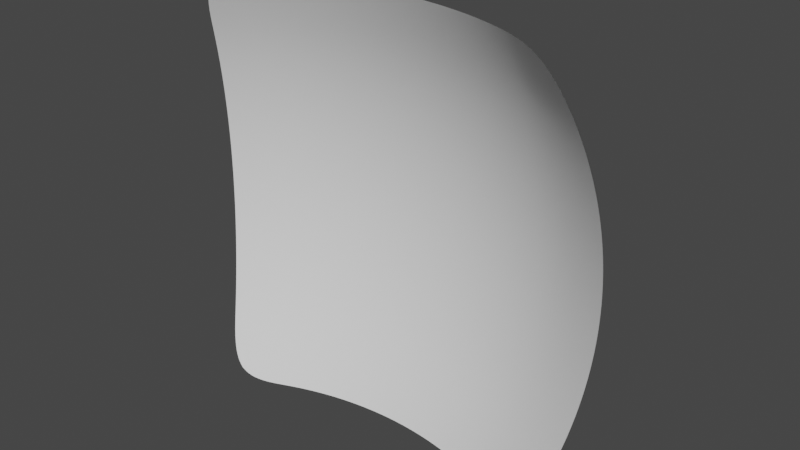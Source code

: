 # Source: bigspheresection.blend  (saved by Blender 3.4.6; exported with 4.5.12 LTS)
import bpy
from mathutils import Matrix  # noqa: F401  (used for matrix-valued properties, if any)

bpy.ops.wm.read_factory_settings(use_empty=True)
scene = bpy.context.scene
scene.name = 'Scene'

# ---- collections
col_collection = bpy.data.collections.new('Collection'); scene.collection.children.link(col_collection)

# ---- world
world_world = bpy.data.worlds.new('World'); scene.world = world_world
world_world.use_nodes = True; world_world.node_tree.nodes.clear()
_N = world_world.node_tree.nodes; _L = world_world.node_tree.links
n0 = _N.new('ShaderNodeOutputWorld'); n0.name = 'World Output'; n0.location = (300, 300)
n1 = _N.new('ShaderNodeBackground'); n1.name = 'Background'; n1.location = (10, 300)
n1.inputs[0].default_value = (0.05088, 0.05088, 0.05088, 1.0)
_L.new(n1.outputs[0], n0.inputs[0])
n0.is_active_output = True
world_world.color = (0.05088, 0.05088, 0.05088)
world_world.use_sun_shadow = False
world_world.sun_shadow_jitter_overblur = 0.0

# ---- meshes
me_sphere_001 = bpy.data.meshes.new('Sphere.001')
me_sphere_001.from_pydata([(0.0, -0.04074, 0.5556), (0.0, 0.1086, 0.1951), (0.0, 0.1278, 0.0), (0.0, 0.1086, -0.1951), (0.0, -0.04074, -0.5556), (0.1622, -0.05672, 0.5556), (0.1802, 0.03392, 0.3827), (0.1913, 0.08973, 0.1951), (0.1951, 0.1086, 0.0), (0.1913, 0.08973, -0.1951), (0.1802, 0.03392, -0.3827), (0.1622, -0.05672, -0.5556), (0.3182, -0.104, 0.5556), (0.3536, -0.01866, 0.3827), (0.3753, 0.03392, 0.1951), (0.3827, 0.05167, 0.0), (0.3753, 0.03392, -0.1951), (0.3536, -0.01866, -0.3827), (0.3182, -0.104, -0.5556), (0.4619, -0.1809, 0.5556), (0.5133, -0.104, 0.3827), (0.5449, -0.05672, 0.1951), (0.5556, -0.04074, 0.0), (0.5449, -0.05672, -0.1951), (0.5133, -0.104, -0.3827), (0.4619, -0.1809, -0.5556), (-0.4619, -0.1809, 0.5556), (-0.5133, -0.104, 0.3827), (-0.5449, -0.05672, 0.1951), (-0.5556, -0.04074, 0.0), (-0.5449, -0.05672, -0.1951), (-0.5133, -0.104, -0.3827), (-0.4619, -0.1809, -0.5556), (-0.3182, -0.104, 0.5556), (-0.3536, -0.01866, 0.3827), (-0.3753, 0.03392, 0.1951), (-0.3827, 0.05167, 0.0), (-0.3753, 0.03392, -0.1951), (-0.3536, -0.01866, -0.3827), (-0.3182, -0.104, -0.5556), (-0.1622, -0.05672, 0.5556), (-0.1802, 0.03392, 0.3827), (-0.1913, 0.08973, 0.1951), (-0.1951, 0.1086, 0.0), (-0.1913, 0.08973, -0.1951), (-0.1802, 0.03392, -0.3827), (-0.1622, -0.05672, -0.5556), (5.96e-08, 0.05167, 0.3827), (5.96e-08, 0.05167, -0.3827)], [], [(47, 0, 5, 6), (1, 47, 6, 7), (2, 1, 7, 8), (3, 2, 8, 9), (48, 3, 9, 10), (4, 48, 10, 11), (11, 10, 17, 18), (6, 5, 12, 13), (7, 6, 13, 14), (8, 7, 14, 15), (9, 8, 15, 16), (10, 9, 16, 17), (15, 14, 21, 22), (16, 15, 22, 23), (17, 16, 23, 24), (18, 17, 24, 25), (13, 12, 19, 20), (14, 13, 20, 21), (27, 26, 33, 34), (28, 27, 34, 35), (29, 28, 35, 36), (30, 29, 36, 37), (31, 30, 37, 38), (32, 31, 38, 39), (37, 36, 43, 44), (38, 37, 44, 45), (39, 38, 45, 46), (34, 33, 40, 41), (35, 34, 41, 42), (36, 35, 42, 43), (41, 40, 0, 47), (42, 41, 47, 1), (43, 42, 1, 2), (44, 43, 2, 3), (45, 44, 3, 48), (46, 45, 48, 4)])
_uv = me_sphere_001.uv_layers.new(name='UVMap')
_uv.uv.foreach_set('vector', [0.5004, 0.8323, 0.5004, 0.9985, 0.3329, 0.9985, 0.3329, 0.8323, 0.5004, 0.6662, 0.5004, 0.8323, 0.3329, 0.8323, 0.3329, 0.6662, 0.5004, 0.5, 0.5004, 0.6662, 0.3329, 0.6662, 0.3329, 0.5, 0.5004, 0.3338, 0.5004, 0.5, 0.3329, 0.5, 0.3329, 0.3338, 0.5004, 0.1677, 0.5004, 0.3338, 0.3329, 0.3338, 0.3329, 0.1677, 0.5004, 0.001529, 0.5004, 0.1677, 0.3329, 0.1677, 0.3329, 0.001529, 0.3329, 0.001529, 0.3329, 0.1677, 0.1654, 0.1677, 0.1654, 0.001529, 0.3329, 0.8323, 0.3329, 0.9985, 0.1654, 0.9985, 0.1654, 0.8323, 0.3329, 0.6662, 0.3329, 0.8323, 0.1654, 0.8323, 0.1654, 0.6662, 0.3329, 0.5, 0.3329, 0.6662, 0.1654, 0.6662, 0.1654, 0.5, 0.3329, 0.3338, 0.3329, 0.5, 0.1654, 0.5, 0.1654, 0.3338, 0.3329, 0.1677, 0.3329, 0.3338, 0.1654, 0.3338, 0.1654, 0.1677, 0.1654, 0.5, 0.1654, 0.6662, -0.002094, 0.6662, -0.002094, 0.5, 0.1654, 0.3338, 0.1654, 0.5, -0.002094, 0.5, -0.002094, 0.3338, 0.1654, 0.1677, 0.1654, 0.3338, -0.002094, 0.3338, -0.002094, 0.1677, 0.1654, 0.001529, 0.1654, 0.1677, -0.002094, 0.1677, -0.002094, 0.001529, 0.1654, 0.8323, 0.1654, 0.9985, -0.002094, 0.9985, -0.002094, 0.8323, 0.1654, 0.6662, 0.1654, 0.8323, -0.002094, 0.8323, -0.002094, 0.6662, 1.003, 0.8323, 1.003, 0.9985, 0.8354, 0.9985, 0.8354, 0.8323, 1.003, 0.6662, 1.003, 0.8323, 0.8354, 0.8323, 0.8354, 0.6662, 1.003, 0.5, 1.003, 0.6662, 0.8354, 0.6662, 0.8354, 0.5, 1.003, 0.3338, 1.003, 0.5, 0.8354, 0.5, 0.8354, 0.3338, 1.003, 0.1677, 1.003, 0.3338, 0.8354, 0.3338, 0.8354, 0.1677, 1.003, 0.001529, 1.003, 0.1677, 0.8354, 0.1677, 0.8354, 0.001529, 0.8354, 0.3338, 0.8354, 0.5, 0.6679, 0.5, 0.6679, 0.3338, 0.8354, 0.1677, 0.8354, 0.3338, 0.6679, 0.3338, 0.6679, 0.1677, 0.8354, 0.001529, 0.8354, 0.1677, 0.6679, 0.1677, 0.6679, 0.001529, 0.8354, 0.8323, 0.8354, 0.9985, 0.6679, 0.9985, 0.6679, 0.8323, 0.8354, 0.6662, 0.8354, 0.8323, 0.6679, 0.8323, 0.6679, 0.6662, 0.8354, 0.5, 0.8354, 0.6662, 0.6679, 0.6662, 0.6679, 0.5, 0.6679, 0.8323, 0.6679, 0.9985, 0.5004, 0.9985, 0.5004, 0.8323, 0.6679, 0.6662, 0.6679, 0.8323, 0.5004, 0.8323, 0.5004, 0.6662, 0.6679, 0.5, 0.6679, 0.6662, 0.5004, 0.6662, 0.5004, 0.5, 0.6679, 0.3338, 0.6679, 0.5, 0.5004, 0.5, 0.5004, 0.3338, 0.6679, 0.1677, 0.6679, 0.3338, 0.5004, 0.3338, 0.5004, 0.1677, 0.6679, 0.001529, 0.6679, 0.1677, 0.5004, 0.1677, 0.5004, 0.001529])
me_sphere_001.update()

# ---- objects
ob_sphere = bpy.data.objects.new('Sphere', me_sphere_001)

# ---- transforms, parenting, visibility, modifiers, constraints
ob_sphere.location = (0.0, 0.0, 0.0)
_m = ob_sphere.modifiers.new('Subdivision', 'SUBSURF')
_m.levels = 6
_m.render_levels = 6

# ---- collection membership
col_collection.objects.link(ob_sphere)

# ---- scene / render settings (as saved in the file)
scene.frame_start = 1; scene.frame_end = 250; scene.frame_set(1)
scene.render.engine = 'BLENDER_EEVEE_NEXT'
scene.cycles.sampling_pattern = 'TABULATED_SOBOL'
scene.cycles.use_light_tree = False
scene.view_settings.view_transform = 'Filmic'
bpy.context.view_layer.update()

# ---- added for rendering (the .blend has no active camera and no usable light): camera, sun
cam_auto = bpy.data.cameras.new('AutoCamera')
cam_auto.lens = 50.0
cam_auto.sensor_width = 36.0
cam_auto.clip_end = 1000.0
ob_auto_camera = bpy.data.objects.new('AutoCamera', cam_auto)
scene.collection.objects.link(ob_auto_camera)
ob_auto_camera.location = (1.48167, -1.80454, 1.18534)
ob_auto_camera.rotation_euler = (1.09748, -7.21219e-08, 0.694738)
scene.camera = ob_auto_camera
light_auto_sun = bpy.data.lights.new('AutoSun', 'SUN')
light_auto_sun.energy = 3.0
light_auto_sun.angle = 0.0523599
ob_auto_sun = bpy.data.objects.new('AutoSun', light_auto_sun)
scene.collection.objects.link(ob_auto_sun)
ob_auto_sun.rotation_euler = (0.872665, 0.174533, 0.523599)
bpy.context.view_layer.update()

